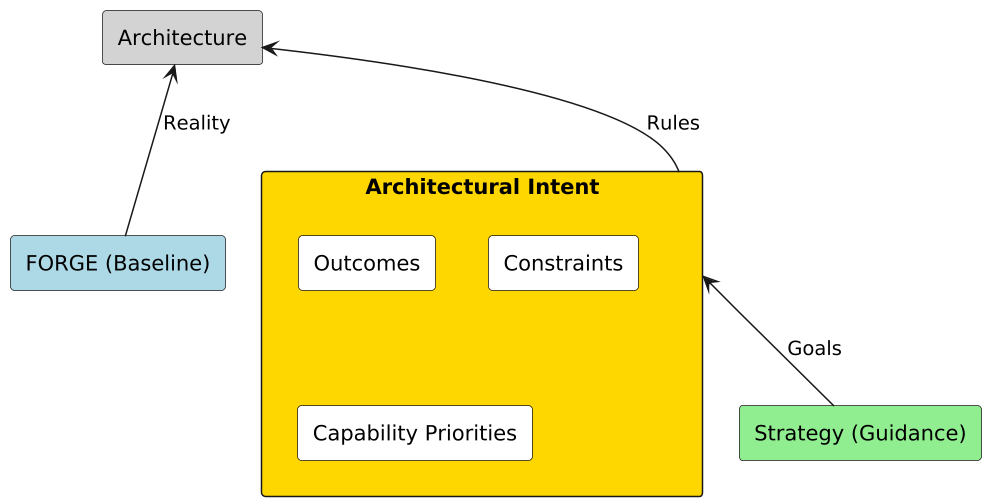

The diagram above was rendered by PlantUML. Its source (embedded in the PNG):
@startuml
scale 1.5
skinparam shadowing false
skinparam packageStyle rectangle

rectangle "Architectural Intent" as AI #Gold {
  rectangle "Outcomes" as O #White
  rectangle "Constraints" as C #White
  rectangle "Capability Priorities" as CP #White
}

rectangle "FORGE (Baseline)" as CS #LightBlue
rectangle "Strategy (Guidance)" as S #LightGreen
rectangle "Architecture" as Arch #LightGray

CS -up-> Arch : Reality
S -up-> AI : Goals
AI -up-> Arch : Rules
@enduml